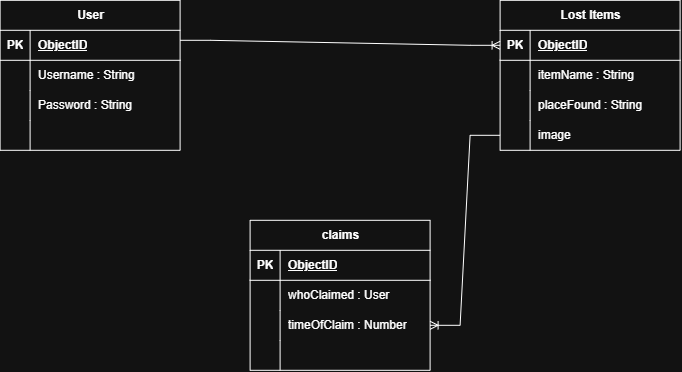

The diagram above was exported from draw.io. Its source (the exported page's mxGraphModel, read from the mxfile embedded in the PNG):
<mxGraphModel dx="858" dy="439" grid="1" gridSize="10" guides="1" tooltips="1" connect="1" arrows="1" fold="1" page="1" pageScale="1" pageWidth="1100" pageHeight="850" math="0" shadow="0">
  <root>
    <mxCell id="0" />
    <mxCell id="1" parent="0" />
    <mxCell id="ZR-xeuRpRU6m_WrV0d2U-1" parent="1" style="shape=table;startSize=30;container=1;collapsible=1;childLayout=tableLayout;fixedRows=1;rowLines=0;fontStyle=1;align=center;resizeLast=1;html=1;" value="User" vertex="1">
      <mxGeometry height="150" width="180" x="110" y="210" as="geometry" />
    </mxCell>
    <mxCell id="ZR-xeuRpRU6m_WrV0d2U-2" parent="ZR-xeuRpRU6m_WrV0d2U-1" style="shape=tableRow;horizontal=0;startSize=0;swimlaneHead=0;swimlaneBody=0;fillColor=none;collapsible=0;dropTarget=0;points=[[0,0.5],[1,0.5]];portConstraint=eastwest;top=0;left=0;right=0;bottom=1;" value="" vertex="1">
      <mxGeometry height="30" width="180" y="30" as="geometry" />
    </mxCell>
    <mxCell id="ZR-xeuRpRU6m_WrV0d2U-3" parent="ZR-xeuRpRU6m_WrV0d2U-2" style="shape=partialRectangle;connectable=0;fillColor=none;top=0;left=0;bottom=0;right=0;fontStyle=1;overflow=hidden;whiteSpace=wrap;html=1;" value="PK" vertex="1">
      <mxGeometry height="30" width="30" as="geometry">
        <mxRectangle height="30" width="30" as="alternateBounds" />
      </mxGeometry>
    </mxCell>
    <mxCell id="ZR-xeuRpRU6m_WrV0d2U-4" parent="ZR-xeuRpRU6m_WrV0d2U-2" style="shape=partialRectangle;connectable=0;fillColor=none;top=0;left=0;bottom=0;right=0;align=left;spacingLeft=6;fontStyle=5;overflow=hidden;whiteSpace=wrap;html=1;" value="ObjectID" vertex="1">
      <mxGeometry height="30" width="150" x="30" as="geometry">
        <mxRectangle height="30" width="150" as="alternateBounds" />
      </mxGeometry>
    </mxCell>
    <mxCell id="ZR-xeuRpRU6m_WrV0d2U-5" parent="ZR-xeuRpRU6m_WrV0d2U-1" style="shape=tableRow;horizontal=0;startSize=0;swimlaneHead=0;swimlaneBody=0;fillColor=none;collapsible=0;dropTarget=0;points=[[0,0.5],[1,0.5]];portConstraint=eastwest;top=0;left=0;right=0;bottom=0;" value="" vertex="1">
      <mxGeometry height="30" width="180" y="60" as="geometry" />
    </mxCell>
    <mxCell id="ZR-xeuRpRU6m_WrV0d2U-6" parent="ZR-xeuRpRU6m_WrV0d2U-5" style="shape=partialRectangle;connectable=0;fillColor=none;top=0;left=0;bottom=0;right=0;editable=1;overflow=hidden;whiteSpace=wrap;html=1;" value="" vertex="1">
      <mxGeometry height="30" width="30" as="geometry">
        <mxRectangle height="30" width="30" as="alternateBounds" />
      </mxGeometry>
    </mxCell>
    <mxCell id="ZR-xeuRpRU6m_WrV0d2U-7" parent="ZR-xeuRpRU6m_WrV0d2U-5" style="shape=partialRectangle;connectable=0;fillColor=none;top=0;left=0;bottom=0;right=0;align=left;spacingLeft=6;overflow=hidden;whiteSpace=wrap;html=1;" value="Username : String" vertex="1">
      <mxGeometry height="30" width="150" x="30" as="geometry">
        <mxRectangle height="30" width="150" as="alternateBounds" />
      </mxGeometry>
    </mxCell>
    <mxCell id="ZR-xeuRpRU6m_WrV0d2U-8" parent="ZR-xeuRpRU6m_WrV0d2U-1" style="shape=tableRow;horizontal=0;startSize=0;swimlaneHead=0;swimlaneBody=0;fillColor=none;collapsible=0;dropTarget=0;points=[[0,0.5],[1,0.5]];portConstraint=eastwest;top=0;left=0;right=0;bottom=0;" value="" vertex="1">
      <mxGeometry height="30" width="180" y="90" as="geometry" />
    </mxCell>
    <mxCell id="ZR-xeuRpRU6m_WrV0d2U-9" parent="ZR-xeuRpRU6m_WrV0d2U-8" style="shape=partialRectangle;connectable=0;fillColor=none;top=0;left=0;bottom=0;right=0;editable=1;overflow=hidden;whiteSpace=wrap;html=1;" value="" vertex="1">
      <mxGeometry height="30" width="30" as="geometry">
        <mxRectangle height="30" width="30" as="alternateBounds" />
      </mxGeometry>
    </mxCell>
    <mxCell id="ZR-xeuRpRU6m_WrV0d2U-10" parent="ZR-xeuRpRU6m_WrV0d2U-8" style="shape=partialRectangle;connectable=0;fillColor=none;top=0;left=0;bottom=0;right=0;align=left;spacingLeft=6;overflow=hidden;whiteSpace=wrap;html=1;" value="Password : String" vertex="1">
      <mxGeometry height="30" width="150" x="30" as="geometry">
        <mxRectangle height="30" width="150" as="alternateBounds" />
      </mxGeometry>
    </mxCell>
    <mxCell id="ZR-xeuRpRU6m_WrV0d2U-11" parent="ZR-xeuRpRU6m_WrV0d2U-1" style="shape=tableRow;horizontal=0;startSize=0;swimlaneHead=0;swimlaneBody=0;fillColor=none;collapsible=0;dropTarget=0;points=[[0,0.5],[1,0.5]];portConstraint=eastwest;top=0;left=0;right=0;bottom=0;" value="" vertex="1">
      <mxGeometry height="30" width="180" y="120" as="geometry" />
    </mxCell>
    <mxCell id="ZR-xeuRpRU6m_WrV0d2U-12" parent="ZR-xeuRpRU6m_WrV0d2U-11" style="shape=partialRectangle;connectable=0;fillColor=none;top=0;left=0;bottom=0;right=0;editable=1;overflow=hidden;whiteSpace=wrap;html=1;" value="" vertex="1">
      <mxGeometry height="30" width="30" as="geometry">
        <mxRectangle height="30" width="30" as="alternateBounds" />
      </mxGeometry>
    </mxCell>
    <mxCell id="ZR-xeuRpRU6m_WrV0d2U-13" parent="ZR-xeuRpRU6m_WrV0d2U-11" style="shape=partialRectangle;connectable=0;fillColor=none;top=0;left=0;bottom=0;right=0;align=left;spacingLeft=6;overflow=hidden;whiteSpace=wrap;html=1;" value="" vertex="1">
      <mxGeometry height="30" width="150" x="30" as="geometry">
        <mxRectangle height="30" width="150" as="alternateBounds" />
      </mxGeometry>
    </mxCell>
    <mxCell id="ZR-xeuRpRU6m_WrV0d2U-14" parent="1" style="shape=table;startSize=30;container=1;collapsible=1;childLayout=tableLayout;fixedRows=1;rowLines=0;fontStyle=1;align=center;resizeLast=1;html=1;" value="Lost Items" vertex="1">
      <mxGeometry height="150" width="180" x="610" y="210" as="geometry" />
    </mxCell>
    <mxCell id="ZR-xeuRpRU6m_WrV0d2U-15" parent="ZR-xeuRpRU6m_WrV0d2U-14" style="shape=tableRow;horizontal=0;startSize=0;swimlaneHead=0;swimlaneBody=0;fillColor=none;collapsible=0;dropTarget=0;points=[[0,0.5],[1,0.5]];portConstraint=eastwest;top=0;left=0;right=0;bottom=1;" value="" vertex="1">
      <mxGeometry height="30" width="180" y="30" as="geometry" />
    </mxCell>
    <mxCell id="ZR-xeuRpRU6m_WrV0d2U-16" parent="ZR-xeuRpRU6m_WrV0d2U-15" style="shape=partialRectangle;connectable=0;fillColor=none;top=0;left=0;bottom=0;right=0;fontStyle=1;overflow=hidden;whiteSpace=wrap;html=1;" value="PK" vertex="1">
      <mxGeometry height="30" width="30" as="geometry">
        <mxRectangle height="30" width="30" as="alternateBounds" />
      </mxGeometry>
    </mxCell>
    <mxCell id="ZR-xeuRpRU6m_WrV0d2U-17" parent="ZR-xeuRpRU6m_WrV0d2U-15" style="shape=partialRectangle;connectable=0;fillColor=none;top=0;left=0;bottom=0;right=0;align=left;spacingLeft=6;fontStyle=5;overflow=hidden;whiteSpace=wrap;html=1;" value="ObjectID" vertex="1">
      <mxGeometry height="30" width="150" x="30" as="geometry">
        <mxRectangle height="30" width="150" as="alternateBounds" />
      </mxGeometry>
    </mxCell>
    <mxCell id="ZR-xeuRpRU6m_WrV0d2U-18" parent="ZR-xeuRpRU6m_WrV0d2U-14" style="shape=tableRow;horizontal=0;startSize=0;swimlaneHead=0;swimlaneBody=0;fillColor=none;collapsible=0;dropTarget=0;points=[[0,0.5],[1,0.5]];portConstraint=eastwest;top=0;left=0;right=0;bottom=0;" value="" vertex="1">
      <mxGeometry height="30" width="180" y="60" as="geometry" />
    </mxCell>
    <mxCell id="ZR-xeuRpRU6m_WrV0d2U-19" parent="ZR-xeuRpRU6m_WrV0d2U-18" style="shape=partialRectangle;connectable=0;fillColor=none;top=0;left=0;bottom=0;right=0;editable=1;overflow=hidden;whiteSpace=wrap;html=1;" value="" vertex="1">
      <mxGeometry height="30" width="30" as="geometry">
        <mxRectangle height="30" width="30" as="alternateBounds" />
      </mxGeometry>
    </mxCell>
    <mxCell id="ZR-xeuRpRU6m_WrV0d2U-20" parent="ZR-xeuRpRU6m_WrV0d2U-18" style="shape=partialRectangle;connectable=0;fillColor=none;top=0;left=0;bottom=0;right=0;align=left;spacingLeft=6;overflow=hidden;whiteSpace=wrap;html=1;" value="itemName : String" vertex="1">
      <mxGeometry height="30" width="150" x="30" as="geometry">
        <mxRectangle height="30" width="150" as="alternateBounds" />
      </mxGeometry>
    </mxCell>
    <mxCell id="ZR-xeuRpRU6m_WrV0d2U-21" parent="ZR-xeuRpRU6m_WrV0d2U-14" style="shape=tableRow;horizontal=0;startSize=0;swimlaneHead=0;swimlaneBody=0;fillColor=none;collapsible=0;dropTarget=0;points=[[0,0.5],[1,0.5]];portConstraint=eastwest;top=0;left=0;right=0;bottom=0;" value="" vertex="1">
      <mxGeometry height="30" width="180" y="90" as="geometry" />
    </mxCell>
    <mxCell id="ZR-xeuRpRU6m_WrV0d2U-22" parent="ZR-xeuRpRU6m_WrV0d2U-21" style="shape=partialRectangle;connectable=0;fillColor=none;top=0;left=0;bottom=0;right=0;editable=1;overflow=hidden;whiteSpace=wrap;html=1;" value="" vertex="1">
      <mxGeometry height="30" width="30" as="geometry">
        <mxRectangle height="30" width="30" as="alternateBounds" />
      </mxGeometry>
    </mxCell>
    <mxCell id="ZR-xeuRpRU6m_WrV0d2U-23" parent="ZR-xeuRpRU6m_WrV0d2U-21" style="shape=partialRectangle;connectable=0;fillColor=none;top=0;left=0;bottom=0;right=0;align=left;spacingLeft=6;overflow=hidden;whiteSpace=wrap;html=1;" value="placeFound : String" vertex="1">
      <mxGeometry height="30" width="150" x="30" as="geometry">
        <mxRectangle height="30" width="150" as="alternateBounds" />
      </mxGeometry>
    </mxCell>
    <mxCell id="ZR-xeuRpRU6m_WrV0d2U-24" parent="ZR-xeuRpRU6m_WrV0d2U-14" style="shape=tableRow;horizontal=0;startSize=0;swimlaneHead=0;swimlaneBody=0;fillColor=none;collapsible=0;dropTarget=0;points=[[0,0.5],[1,0.5]];portConstraint=eastwest;top=0;left=0;right=0;bottom=0;" value="" vertex="1">
      <mxGeometry height="30" width="180" y="120" as="geometry" />
    </mxCell>
    <mxCell id="ZR-xeuRpRU6m_WrV0d2U-25" parent="ZR-xeuRpRU6m_WrV0d2U-24" style="shape=partialRectangle;connectable=0;fillColor=none;top=0;left=0;bottom=0;right=0;editable=1;overflow=hidden;whiteSpace=wrap;html=1;" value="" vertex="1">
      <mxGeometry height="30" width="30" as="geometry">
        <mxRectangle height="30" width="30" as="alternateBounds" />
      </mxGeometry>
    </mxCell>
    <mxCell id="ZR-xeuRpRU6m_WrV0d2U-26" parent="ZR-xeuRpRU6m_WrV0d2U-24" style="shape=partialRectangle;connectable=0;fillColor=none;top=0;left=0;bottom=0;right=0;align=left;spacingLeft=6;overflow=hidden;whiteSpace=wrap;html=1;" value="image&amp;nbsp;" vertex="1">
      <mxGeometry height="30" width="150" x="30" as="geometry">
        <mxRectangle height="30" width="150" as="alternateBounds" />
      </mxGeometry>
    </mxCell>
    <mxCell id="ZR-xeuRpRU6m_WrV0d2U-27" parent="1" style="shape=table;startSize=30;container=1;collapsible=1;childLayout=tableLayout;fixedRows=1;rowLines=0;fontStyle=1;align=center;resizeLast=1;html=1;" value="claims" vertex="1">
      <mxGeometry height="150" width="180" x="360" y="430" as="geometry" />
    </mxCell>
    <mxCell id="ZR-xeuRpRU6m_WrV0d2U-28" parent="ZR-xeuRpRU6m_WrV0d2U-27" style="shape=tableRow;horizontal=0;startSize=0;swimlaneHead=0;swimlaneBody=0;fillColor=none;collapsible=0;dropTarget=0;points=[[0,0.5],[1,0.5]];portConstraint=eastwest;top=0;left=0;right=0;bottom=1;" value="" vertex="1">
      <mxGeometry height="30" width="180" y="30" as="geometry" />
    </mxCell>
    <mxCell id="ZR-xeuRpRU6m_WrV0d2U-29" parent="ZR-xeuRpRU6m_WrV0d2U-28" style="shape=partialRectangle;connectable=0;fillColor=none;top=0;left=0;bottom=0;right=0;fontStyle=1;overflow=hidden;whiteSpace=wrap;html=1;" value="PK" vertex="1">
      <mxGeometry height="30" width="30" as="geometry">
        <mxRectangle height="30" width="30" as="alternateBounds" />
      </mxGeometry>
    </mxCell>
    <mxCell id="ZR-xeuRpRU6m_WrV0d2U-30" parent="ZR-xeuRpRU6m_WrV0d2U-28" style="shape=partialRectangle;connectable=0;fillColor=none;top=0;left=0;bottom=0;right=0;align=left;spacingLeft=6;fontStyle=5;overflow=hidden;whiteSpace=wrap;html=1;" value="ObjectID" vertex="1">
      <mxGeometry height="30" width="150" x="30" as="geometry">
        <mxRectangle height="30" width="150" as="alternateBounds" />
      </mxGeometry>
    </mxCell>
    <mxCell id="ZR-xeuRpRU6m_WrV0d2U-31" parent="ZR-xeuRpRU6m_WrV0d2U-27" style="shape=tableRow;horizontal=0;startSize=0;swimlaneHead=0;swimlaneBody=0;fillColor=none;collapsible=0;dropTarget=0;points=[[0,0.5],[1,0.5]];portConstraint=eastwest;top=0;left=0;right=0;bottom=0;" value="" vertex="1">
      <mxGeometry height="30" width="180" y="60" as="geometry" />
    </mxCell>
    <mxCell id="ZR-xeuRpRU6m_WrV0d2U-32" parent="ZR-xeuRpRU6m_WrV0d2U-31" style="shape=partialRectangle;connectable=0;fillColor=none;top=0;left=0;bottom=0;right=0;editable=1;overflow=hidden;whiteSpace=wrap;html=1;" value="" vertex="1">
      <mxGeometry height="30" width="30" as="geometry">
        <mxRectangle height="30" width="30" as="alternateBounds" />
      </mxGeometry>
    </mxCell>
    <mxCell id="ZR-xeuRpRU6m_WrV0d2U-33" parent="ZR-xeuRpRU6m_WrV0d2U-31" style="shape=partialRectangle;connectable=0;fillColor=none;top=0;left=0;bottom=0;right=0;align=left;spacingLeft=6;overflow=hidden;whiteSpace=wrap;html=1;" value="whoClaimed : User&amp;nbsp;" vertex="1">
      <mxGeometry height="30" width="150" x="30" as="geometry">
        <mxRectangle height="30" width="150" as="alternateBounds" />
      </mxGeometry>
    </mxCell>
    <mxCell id="ZR-xeuRpRU6m_WrV0d2U-34" parent="ZR-xeuRpRU6m_WrV0d2U-27" style="shape=tableRow;horizontal=0;startSize=0;swimlaneHead=0;swimlaneBody=0;fillColor=none;collapsible=0;dropTarget=0;points=[[0,0.5],[1,0.5]];portConstraint=eastwest;top=0;left=0;right=0;bottom=0;" value="" vertex="1">
      <mxGeometry height="30" width="180" y="90" as="geometry" />
    </mxCell>
    <mxCell id="ZR-xeuRpRU6m_WrV0d2U-35" parent="ZR-xeuRpRU6m_WrV0d2U-34" style="shape=partialRectangle;connectable=0;fillColor=none;top=0;left=0;bottom=0;right=0;editable=1;overflow=hidden;whiteSpace=wrap;html=1;" value="" vertex="1">
      <mxGeometry height="30" width="30" as="geometry">
        <mxRectangle height="30" width="30" as="alternateBounds" />
      </mxGeometry>
    </mxCell>
    <mxCell id="ZR-xeuRpRU6m_WrV0d2U-36" parent="ZR-xeuRpRU6m_WrV0d2U-34" style="shape=partialRectangle;connectable=0;fillColor=none;top=0;left=0;bottom=0;right=0;align=left;spacingLeft=6;overflow=hidden;whiteSpace=wrap;html=1;" value="timeOfClaim : Number" vertex="1">
      <mxGeometry height="30" width="150" x="30" as="geometry">
        <mxRectangle height="30" width="150" as="alternateBounds" />
      </mxGeometry>
    </mxCell>
    <mxCell id="ZR-xeuRpRU6m_WrV0d2U-37" parent="ZR-xeuRpRU6m_WrV0d2U-27" style="shape=tableRow;horizontal=0;startSize=0;swimlaneHead=0;swimlaneBody=0;fillColor=none;collapsible=0;dropTarget=0;points=[[0,0.5],[1,0.5]];portConstraint=eastwest;top=0;left=0;right=0;bottom=0;" value="" vertex="1">
      <mxGeometry height="30" width="180" y="120" as="geometry" />
    </mxCell>
    <mxCell id="ZR-xeuRpRU6m_WrV0d2U-38" parent="ZR-xeuRpRU6m_WrV0d2U-37" style="shape=partialRectangle;connectable=0;fillColor=none;top=0;left=0;bottom=0;right=0;editable=1;overflow=hidden;whiteSpace=wrap;html=1;" value="" vertex="1">
      <mxGeometry height="30" width="30" as="geometry">
        <mxRectangle height="30" width="30" as="alternateBounds" />
      </mxGeometry>
    </mxCell>
    <mxCell id="ZR-xeuRpRU6m_WrV0d2U-39" parent="ZR-xeuRpRU6m_WrV0d2U-37" style="shape=partialRectangle;connectable=0;fillColor=none;top=0;left=0;bottom=0;right=0;align=left;spacingLeft=6;overflow=hidden;whiteSpace=wrap;html=1;" value="" vertex="1">
      <mxGeometry height="30" width="150" x="30" as="geometry">
        <mxRectangle height="30" width="150" as="alternateBounds" />
      </mxGeometry>
    </mxCell>
    <mxCell id="ZR-xeuRpRU6m_WrV0d2U-40" edge="1" parent="1" style="edgeStyle=entityRelationEdgeStyle;fontSize=12;html=1;endArrow=ERoneToMany;rounded=0;entryX=0;entryY=0.5;entryDx=0;entryDy=0;" target="ZR-xeuRpRU6m_WrV0d2U-15" value="">
      <mxGeometry height="100" relative="1" width="100" as="geometry">
        <mxPoint x="290" y="250" as="sourcePoint" />
        <mxPoint x="650" y="260" as="targetPoint" />
      </mxGeometry>
    </mxCell>
    <mxCell id="ZR-xeuRpRU6m_WrV0d2U-42" edge="1" parent="1" source="ZR-xeuRpRU6m_WrV0d2U-24" style="edgeStyle=entityRelationEdgeStyle;fontSize=12;html=1;endArrow=ERoneToMany;rounded=0;entryX=1;entryY=0.5;entryDx=0;entryDy=0;" target="ZR-xeuRpRU6m_WrV0d2U-34" value="">
      <mxGeometry height="100" relative="1" width="100" as="geometry">
        <mxPoint x="600" y="550" as="sourcePoint" />
        <mxPoint x="700" y="450" as="targetPoint" />
      </mxGeometry>
    </mxCell>
  </root>
</mxGraphModel>